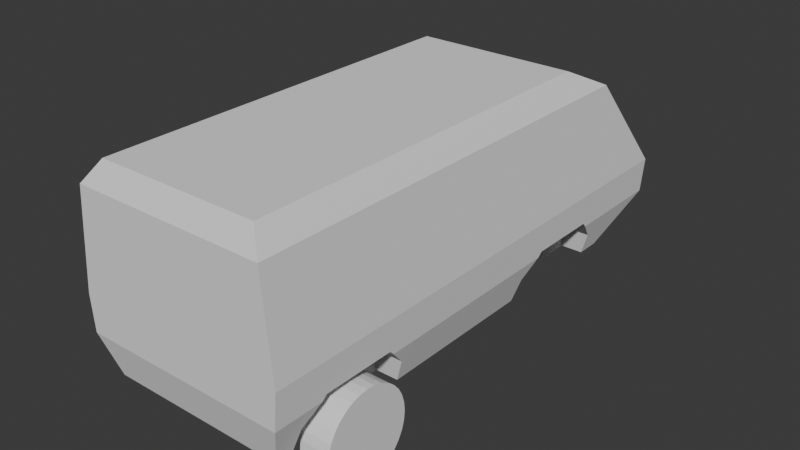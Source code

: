 # Source: armorvan.blend  (saved by Blender 4.0.36; exported with 4.5.12 LTS)
import bpy
from mathutils import Matrix  # noqa: F401  (used for matrix-valued properties, if any)

bpy.ops.wm.read_factory_settings(use_empty=True)
scene = bpy.context.scene
scene.name = 'Scene'

# ---- collections
col_collection = bpy.data.collections.new('Collection'); scene.collection.children.link(col_collection)

# ---- world
world_world = bpy.data.worlds.new('World'); scene.world = world_world
world_world.use_nodes = True; world_world.node_tree.nodes.clear()
_N = world_world.node_tree.nodes; _L = world_world.node_tree.links
n0 = _N.new('ShaderNodeOutputWorld'); n0.name = 'World Output'; n0.location = (300, 300)
n1 = _N.new('ShaderNodeBackground'); n1.name = 'Background'; n1.location = (10, 300)
n1.inputs[0].default_value = (0.05088, 0.05088, 0.05088, 1.0)
_L.new(n1.outputs[0], n0.inputs[0])
n0.is_active_output = True
world_world.color = (0.05088, 0.05088, 0.05088)
world_world.use_sun_shadow = False
world_world.sun_shadow_jitter_overblur = 0.0

# ---- meshes
me_cube_001 = bpy.data.meshes.new('Cube.001')
me_cube_001.from_pydata([(-0.9681, -2.999, -1.075), (-0.8813, -2.99, 1.075), (-0.9681, 1.887, -1.075), (-0.8813, 1.218, 1.075), (-1.147, -3.125, -0.2348), (-1.147, 2.55, -0.2348), (-1.116, 2.55, -0.6234), (-1.116, -3.125, -0.6234), (-1.046, -3.125, 0.8449), (-1.046, 1.706, 0.8367), (0.0, 1.887, -1.075), (0.0, 1.218, 1.075), (0.0, -2.999, -1.075), (0.0, -2.99, 1.075), (0.0, -3.125, -0.2348), (0.0, 2.55, -0.2348), (0.0, 2.55, -0.6234), (0.0, -3.125, -0.6234), (0.0, -3.125, 0.8449), (0.0, 1.706, 0.8367)], [], [(8, 1, 3, 9), (18, 13, 1, 8), (11, 3, 1, 13), (17, 14, 4, 7), (7, 4, 5, 6), (0, 7, 6, 2), (12, 17, 7, 0), (14, 18, 8, 4), (4, 8, 9, 5), (5, 9, 19, 15), (2, 6, 16, 10), (6, 5, 15, 16), (2, 10, 12, 0), (9, 3, 11, 19)])
_uv = me_cube_001.uv_layers.new(name='UVMap')
_uv.uv.foreach_set('vector', [0.5913, 0.0, 0.625, 0.0, 0.625, 0.25, 0.5913, 0.25, 0.5913, 0.875, 0.625, 0.875, 0.625, 1.0, 0.5913, 1.0, 0.75, 0.5, 0.875, 0.5, 0.875, 0.75, 0.75, 0.75, 0.4275, 0.875, 0.4651, 0.875, 0.4651, 1.0, 0.4275, 1.0, 0.4275, 0.0, 0.4651, 0.0, 0.4651, 0.25, 0.4275, 0.25, 0.375, 0.0, 0.4275, 0.0, 0.4275, 0.25, 0.375, 0.25, 0.375, 0.875, 0.4275, 0.875, 0.4275, 1.0, 0.375, 1.0, 0.4651, 0.875, 0.5913, 0.875, 0.5913, 1.0, 0.4651, 1.0, 0.4651, 0.0, 0.5913, 0.0, 0.5913, 0.25, 0.4651, 0.25, 0.4651, 0.25, 0.5913, 0.25, 0.5913, 0.375, 0.4651, 0.375, 0.375, 0.25, 0.4275, 0.25, 0.4275, 0.375, 0.375, 0.375, 0.4275, 0.25, 0.4651, 0.25, 0.4651, 0.375, 0.4275, 0.375, 0.125, 0.5, 0.25, 0.5, 0.25, 0.75, 0.125, 0.75, 0.5913, 0.25, 0.625, 0.25, 0.625, 0.375, 0.5913, 0.375])
me_cube_001.update()
me_cylinder = bpy.data.meshes.new('Cylinder')
me_cylinder.from_pydata([(-0.1618, 0.489, 1.192e-07), (0.1618, 0.489, 1.192e-07), (-0.1618, 0.4796, -0.09541), (0.1618, 0.4796, -0.09541), (-0.1618, 0.4518, -0.1871), (0.1618, 0.4518, -0.1871), (-0.1618, 0.4066, -0.2717), (0.1618, 0.4066, -0.2717), (-0.1618, 0.3458, -0.3458), (0.1618, 0.3458, -0.3458), (-0.1618, 0.2717, -0.4066), (0.1618, 0.2717, -0.4066), (-0.1618, 0.1871, -0.4518), (0.1618, 0.1871, -0.4518), (-0.1618, 0.09541, -0.4796), (0.1618, 0.09541, -0.4796), (-0.1618, -2.384e-07, -0.489), (0.1618, -2.384e-07, -0.489), (-0.1618, -0.09541, -0.4796), (0.1618, -0.09541, -0.4796), (-0.1618, -0.1871, -0.4518), (0.1618, -0.1871, -0.4518), (-0.1618, -0.2717, -0.4066), (0.1618, -0.2717, -0.4066), (-0.1618, -0.3458, -0.3458), (0.1618, -0.3458, -0.3458), (-0.1618, -0.4066, -0.2717), (0.1618, -0.4066, -0.2717), (-0.1618, -0.4518, -0.1871), (0.1618, -0.4518, -0.1871), (-0.1618, -0.4796, -0.09541), (0.1618, -0.4796, -0.09541), (-0.1618, -0.489, 1.192e-07), (0.1618, -0.489, 1.192e-07), (-0.1618, -0.4796, 0.09541), (0.1618, -0.4796, 0.09541), (-0.1618, -0.4518, 0.1871), (0.1618, -0.4518, 0.1871), (-0.1618, -0.4066, 0.2717), (0.1618, -0.4066, 0.2717), (-0.1618, -0.3458, 0.3458), (0.1618, -0.3458, 0.3458), (-0.1618, -0.2717, 0.4066), (0.1618, -0.2717, 0.4066), (-0.1618, -0.1871, 0.4518), (0.1618, -0.1871, 0.4518), (-0.1618, -0.09541, 0.4796), (0.1618, -0.09541, 0.4796), (-0.1618, -2.384e-07, 0.489), (0.1618, -2.384e-07, 0.489), (-0.1618, 0.09541, 0.4796), (0.1618, 0.09541, 0.4796), (-0.1618, 0.1871, 0.4518), (0.1618, 0.1871, 0.4518), (-0.1618, 0.2717, 0.4066), (0.1618, 0.2717, 0.4066), (-0.1618, 0.3458, 0.3458), (0.1618, 0.3458, 0.3458), (-0.1618, 0.4066, 0.2717), (0.1618, 0.4066, 0.2717), (-0.1618, 0.4518, 0.1871), (0.1618, 0.4518, 0.1871), (-0.1618, 0.4796, 0.09541), (0.1618, 0.4796, 0.09541)], [], [(0, 1, 3, 2), (2, 3, 5, 4), (4, 5, 7, 6), (6, 7, 9, 8), (8, 9, 11, 10), (10, 11, 13, 12), (12, 13, 15, 14), (14, 15, 17, 16), (16, 17, 19, 18), (18, 19, 21, 20), (20, 21, 23, 22), (22, 23, 25, 24), (24, 25, 27, 26), (26, 27, 29, 28), (28, 29, 31, 30), (30, 31, 33, 32), (32, 33, 35, 34), (34, 35, 37, 36), (36, 37, 39, 38), (38, 39, 41, 40), (40, 41, 43, 42), (42, 43, 45, 44), (44, 45, 47, 46), (46, 47, 49, 48), (48, 49, 51, 50), (50, 51, 53, 52), (52, 53, 55, 54), (54, 55, 57, 56), (56, 57, 59, 58), (58, 59, 61, 60), (3, 1, 63, 61, 59, 57, 55, 53, 51, 49, 47, 45, 43, 41, 39, 37, 35, 33, 31, 29, 27, 25, 23, 21, 19, 17, 15, 13, 11, 9, 7, 5), (60, 61, 63, 62), (62, 63, 1, 0), (0, 2, 4, 6, 8, 10, 12, 14, 16, 18, 20, 22, 24, 26, 28, 30, 32, 34, 36, 38, 40, 42, 44, 46, 48, 50, 52, 54, 56, 58, 60, 62)])
_uv = me_cylinder.uv_layers.new(name='UVMap')
_uv.uv.foreach_set('vector', [1.0, 0.5, 1.0, 1.0, 0.9688, 1.0, 0.9688, 0.5, 0.9688, 0.5, 0.9688, 1.0, 0.9375, 1.0, 0.9375, 0.5, 0.9375, 0.5, 0.9375, 1.0, 0.9062, 1.0, 0.9062, 0.5, 0.9062, 0.5, 0.9062, 1.0, 0.875, 1.0, 0.875, 0.5, 0.875, 0.5, 0.875, 1.0, 0.8438, 1.0, 0.8438, 0.5, 0.8438, 0.5, 0.8438, 1.0, 0.8125, 1.0, 0.8125, 0.5, 0.8125, 0.5, 0.8125, 1.0, 0.7812, 1.0, 0.7812, 0.5, 0.7812, 0.5, 0.7812, 1.0, 0.75, 1.0, 0.75, 0.5, 0.75, 0.5, 0.75, 1.0, 0.7188, 1.0, 0.7188, 0.5, 0.7188, 0.5, 0.7188, 1.0, 0.6875, 1.0, 0.6875, 0.5, 0.6875, 0.5, 0.6875, 1.0, 0.6562, 1.0, 0.6562, 0.5, 0.6562, 0.5, 0.6562, 1.0, 0.625, 1.0, 0.625, 0.5, 0.625, 0.5, 0.625, 1.0, 0.5938, 1.0, 0.5938, 0.5, 0.5938, 0.5, 0.5938, 1.0, 0.5625, 1.0, 0.5625, 0.5, 0.5625, 0.5, 0.5625, 1.0, 0.5312, 1.0, 0.5312, 0.5, 0.5312, 0.5, 0.5312, 1.0, 0.5, 1.0, 0.5, 0.5, 0.5, 0.5, 0.5, 1.0, 0.4688, 1.0, 0.4688, 0.5, 0.4688, 0.5, 0.4688, 1.0, 0.4375, 1.0, 0.4375, 0.5, 0.4375, 0.5, 0.4375, 1.0, 0.4062, 1.0, 0.4062, 0.5, 0.4062, 0.5, 0.4062, 1.0, 0.375, 1.0, 0.375, 0.5, 0.375, 0.5, 0.375, 1.0, 0.3438, 1.0, 0.3438, 0.5, 0.3438, 0.5, 0.3438, 1.0, 0.3125, 1.0, 0.3125, 0.5, 0.3125, 0.5, 0.3125, 1.0, 0.2812, 1.0, 0.2812, 0.5, 0.2812, 0.5, 0.2812, 1.0, 0.25, 1.0, 0.25, 0.5, 0.25, 0.5, 0.25, 1.0, 0.2188, 1.0, 0.2188, 0.5, 0.2188, 0.5, 0.2188, 1.0, 0.1875, 1.0, 0.1875, 0.5, 0.1875, 0.5, 0.1875, 1.0, 0.1562, 1.0, 0.1562, 0.5, 0.1562, 0.5, 0.1562, 1.0, 0.125, 1.0, 0.125, 0.5, 0.125, 0.5, 0.125, 1.0, 0.09375, 1.0, 0.09375, 0.5, 0.09375, 0.5, 0.09375, 1.0, 0.0625, 1.0, 0.0625, 0.5, 0.2968, 0.4854, 0.25, 0.49, 0.2032, 0.4854, 0.1582, 0.4717, 0.1167, 0.4496, 0.08029, 0.4197, 0.05045, 0.3833, 0.02827, 0.3418, 0.01461, 0.2968, 0.01, 0.25, 0.01461, 0.2032, 0.02827, 0.1582, 0.05045, 0.1167, 0.08029, 0.08029, 0.1167, 0.05045, 0.1582, 0.02827, 0.2032, 0.01461, 0.25, 0.01, 0.2968, 0.01461, 0.3418, 0.02827, 0.3833, 0.05045, 0.4197, 0.08029, 0.4496, 0.1167, 0.4717, 0.1582, 0.4854, 0.2032, 0.49, 0.25, 0.4854, 0.2968, 0.4717, 0.3418, 0.4496, 0.3833, 0.4197, 0.4197, 0.3833, 0.4496, 0.3418, 0.4717, 0.0625, 0.5, 0.0625, 1.0, 0.03125, 1.0, 0.03125, 0.5, 0.03125, 0.5, 0.03125, 1.0, 0.0, 1.0, 0.0, 0.5, 0.75, 0.49, 0.7968, 0.4854, 0.8418, 0.4717, 0.8833, 0.4496, 0.9197, 0.4197, 0.9496, 0.3833, 0.9717, 0.3418, 0.9854, 0.2968, 0.99, 0.25, 0.9854, 0.2032, 0.9717, 0.1582, 0.9496, 0.1167, 0.9197, 0.08029, 0.8833, 0.05045, 0.8418, 0.02827, 0.7968, 0.01461, 0.75, 0.01, 0.7032, 0.01461, 0.6582, 0.02827, 0.6167, 0.05045, 0.5803, 0.08029, 0.5504, 0.1167, 0.5283, 0.1582, 0.5146, 0.2032, 0.51, 0.25, 0.5146, 0.2968, 0.5283, 0.3418, 0.5504, 0.3833, 0.5803, 0.4197, 0.6167, 0.4496, 0.6582, 0.4717, 0.7032, 0.4854])
me_cylinder.update()
me_cylinder_002 = bpy.data.meshes.new('Cylinder.002')
me_cylinder_002.from_pydata([(-1.196, -1.658, -1.204), (-0.872, -1.658, -1.204), (-1.196, -1.667, -1.3), (-0.872, -1.667, -1.3), (-1.196, -1.695, -1.392), (-0.872, -1.695, -1.392), (-1.196, -1.74, -1.476), (-0.872, -1.74, -1.476), (-1.196, -1.801, -1.55), (-0.872, -1.801, -1.55), (-1.196, -1.875, -1.611), (-0.872, -1.875, -1.611), (-1.196, -1.96, -1.656), (-0.872, -1.96, -1.656), (-1.196, -2.051, -1.684), (-0.872, -2.051, -1.684), (-1.196, -2.147, -1.693), (-0.872, -2.147, -1.693), (-1.196, -2.242, -1.684), (-0.872, -2.242, -1.684), (-1.196, -2.334, -1.656), (-0.872, -2.334, -1.656), (-1.196, -2.418, -1.611), (-0.872, -2.418, -1.611), (-1.196, -2.493, -1.55), (-0.872, -2.493, -1.55), (-1.196, -2.553, -1.476), (-0.872, -2.553, -1.476), (-1.196, -2.599, -1.392), (-0.872, -2.599, -1.392), (-1.196, -2.626, -1.3), (-0.872, -2.626, -1.3), (-1.196, -2.636, -1.204), (-0.872, -2.636, -1.204), (-1.196, -2.626, -1.109), (-0.872, -2.626, -1.109), (-1.196, -2.599, -1.017), (-0.872, -2.599, -1.017), (-1.196, -2.553, -0.9327), (-0.872, -2.553, -0.9327), (-1.196, -2.493, -0.8586), (-0.872, -2.493, -0.8586), (-1.196, -2.418, -0.7978), (-0.872, -2.418, -0.7978), (-1.196, -2.334, -0.7526), (-0.872, -2.334, -0.7526), (-1.196, -2.242, -0.7248), (-0.872, -2.242, -0.7248), (-1.196, -2.147, -0.7154), (-0.872, -2.147, -0.7154), (-1.196, -2.051, -0.7248), (-0.872, -2.051, -0.7248), (-1.196, -1.96, -0.7526), (-0.872, -1.96, -0.7526), (-1.196, -1.875, -0.7978), (-0.872, -1.875, -0.7978), (-1.196, -1.801, -0.8586), (-0.872, -1.801, -0.8586), (-1.196, -1.74, -0.9327), (-0.872, -1.74, -0.9327), (-1.196, -1.695, -1.017), (-0.872, -1.695, -1.017), (-1.196, -1.667, -1.109), (-0.872, -1.667, -1.109)], [], [(0, 1, 3, 2), (2, 3, 5, 4), (4, 5, 7, 6), (6, 7, 9, 8), (8, 9, 11, 10), (10, 11, 13, 12), (12, 13, 15, 14), (14, 15, 17, 16), (16, 17, 19, 18), (18, 19, 21, 20), (20, 21, 23, 22), (22, 23, 25, 24), (24, 25, 27, 26), (26, 27, 29, 28), (28, 29, 31, 30), (30, 31, 33, 32), (32, 33, 35, 34), (34, 35, 37, 36), (36, 37, 39, 38), (38, 39, 41, 40), (40, 41, 43, 42), (42, 43, 45, 44), (44, 45, 47, 46), (46, 47, 49, 48), (48, 49, 51, 50), (50, 51, 53, 52), (52, 53, 55, 54), (54, 55, 57, 56), (56, 57, 59, 58), (58, 59, 61, 60), (3, 1, 63, 61, 59, 57, 55, 53, 51, 49, 47, 45, 43, 41, 39, 37, 35, 33, 31, 29, 27, 25, 23, 21, 19, 17, 15, 13, 11, 9, 7, 5), (60, 61, 63, 62), (62, 63, 1, 0), (0, 2, 4, 6, 8, 10, 12, 14, 16, 18, 20, 22, 24, 26, 28, 30, 32, 34, 36, 38, 40, 42, 44, 46, 48, 50, 52, 54, 56, 58, 60, 62)])
_uv = me_cylinder_002.uv_layers.new(name='UVMap')
_uv.uv.foreach_set('vector', [1.0, 0.5, 1.0, 1.0, 0.9688, 1.0, 0.9688, 0.5, 0.9688, 0.5, 0.9688, 1.0, 0.9375, 1.0, 0.9375, 0.5, 0.9375, 0.5, 0.9375, 1.0, 0.9062, 1.0, 0.9062, 0.5, 0.9062, 0.5, 0.9062, 1.0, 0.875, 1.0, 0.875, 0.5, 0.875, 0.5, 0.875, 1.0, 0.8438, 1.0, 0.8438, 0.5, 0.8438, 0.5, 0.8438, 1.0, 0.8125, 1.0, 0.8125, 0.5, 0.8125, 0.5, 0.8125, 1.0, 0.7812, 1.0, 0.7812, 0.5, 0.7812, 0.5, 0.7812, 1.0, 0.75, 1.0, 0.75, 0.5, 0.75, 0.5, 0.75, 1.0, 0.7188, 1.0, 0.7188, 0.5, 0.7188, 0.5, 0.7188, 1.0, 0.6875, 1.0, 0.6875, 0.5, 0.6875, 0.5, 0.6875, 1.0, 0.6562, 1.0, 0.6562, 0.5, 0.6562, 0.5, 0.6562, 1.0, 0.625, 1.0, 0.625, 0.5, 0.625, 0.5, 0.625, 1.0, 0.5938, 1.0, 0.5938, 0.5, 0.5938, 0.5, 0.5938, 1.0, 0.5625, 1.0, 0.5625, 0.5, 0.5625, 0.5, 0.5625, 1.0, 0.5312, 1.0, 0.5312, 0.5, 0.5312, 0.5, 0.5312, 1.0, 0.5, 1.0, 0.5, 0.5, 0.5, 0.5, 0.5, 1.0, 0.4688, 1.0, 0.4688, 0.5, 0.4688, 0.5, 0.4688, 1.0, 0.4375, 1.0, 0.4375, 0.5, 0.4375, 0.5, 0.4375, 1.0, 0.4062, 1.0, 0.4062, 0.5, 0.4062, 0.5, 0.4062, 1.0, 0.375, 1.0, 0.375, 0.5, 0.375, 0.5, 0.375, 1.0, 0.3438, 1.0, 0.3438, 0.5, 0.3438, 0.5, 0.3438, 1.0, 0.3125, 1.0, 0.3125, 0.5, 0.3125, 0.5, 0.3125, 1.0, 0.2812, 1.0, 0.2812, 0.5, 0.2812, 0.5, 0.2812, 1.0, 0.25, 1.0, 0.25, 0.5, 0.25, 0.5, 0.25, 1.0, 0.2188, 1.0, 0.2188, 0.5, 0.2188, 0.5, 0.2188, 1.0, 0.1875, 1.0, 0.1875, 0.5, 0.1875, 0.5, 0.1875, 1.0, 0.1562, 1.0, 0.1562, 0.5, 0.1562, 0.5, 0.1562, 1.0, 0.125, 1.0, 0.125, 0.5, 0.125, 0.5, 0.125, 1.0, 0.09375, 1.0, 0.09375, 0.5, 0.09375, 0.5, 0.09375, 1.0, 0.0625, 1.0, 0.0625, 0.5, 0.2968, 0.4854, 0.25, 0.49, 0.2032, 0.4854, 0.1582, 0.4717, 0.1167, 0.4496, 0.08029, 0.4197, 0.05045, 0.3833, 0.02827, 0.3418, 0.01461, 0.2968, 0.01, 0.25, 0.01461, 0.2032, 0.02827, 0.1582, 0.05045, 0.1167, 0.08029, 0.08029, 0.1167, 0.05045, 0.1582, 0.02827, 0.2032, 0.01461, 0.25, 0.01, 0.2968, 0.01461, 0.3418, 0.02827, 0.3833, 0.05045, 0.4197, 0.08029, 0.4496, 0.1167, 0.4717, 0.1582, 0.4854, 0.2032, 0.49, 0.25, 0.4854, 0.2968, 0.4717, 0.3418, 0.4496, 0.3833, 0.4197, 0.4197, 0.3833, 0.4496, 0.3418, 0.4717, 0.0625, 0.5, 0.0625, 1.0, 0.03125, 1.0, 0.03125, 0.5, 0.03125, 0.5, 0.03125, 1.0, 0.0, 1.0, 0.0, 0.5, 0.75, 0.49, 0.7968, 0.4854, 0.8418, 0.4717, 0.8833, 0.4496, 0.9197, 0.4197, 0.9496, 0.3833, 0.9717, 0.3418, 0.9854, 0.2968, 0.99, 0.25, 0.9854, 0.2032, 0.9717, 0.1582, 0.9496, 0.1167, 0.9197, 0.08029, 0.8833, 0.05045, 0.8418, 0.02827, 0.7968, 0.01461, 0.75, 0.01, 0.7032, 0.01461, 0.6582, 0.02827, 0.6167, 0.05045, 0.5803, 0.08029, 0.5504, 0.1167, 0.5283, 0.1582, 0.5146, 0.2032, 0.51, 0.25, 0.5146, 0.2968, 0.5283, 0.3418, 0.5504, 0.3833, 0.5803, 0.4197, 0.6167, 0.4496, 0.6582, 0.4717, 0.7032, 0.4854])
me_cylinder_002.update()
me_cube_002 = bpy.data.meshes.new('Cube.002')
me_cube_002.from_pydata([(-1.0, -1.132, 0.5504), (-1.0, -0.7125, 1.0), (-1.0, 1.132, 0.5504), (-1.0, 0.7125, 1.0), (1.0, -1.132, 0.5504), (1.0, -0.7125, 1.0), (1.0, 1.132, 0.5504), (1.0, 0.7125, 1.0), (-1.0, -1.237, -0.1523), (-1.0, 1.237, -0.1523), (1.0, -1.237, -0.1523), (1.0, 1.237, -0.1523)], [], [(0, 1, 3, 2), (2, 3, 7, 6), (6, 7, 5, 4), (4, 5, 1, 0), (4, 0, 8, 10), (7, 3, 1, 5), (9, 11, 10, 8), (2, 6, 11, 9), (0, 2, 9, 8), (6, 4, 10, 11)])
_uv = me_cube_002.uv_layers.new(name='UVMap')
_uv.uv.foreach_set('vector', [0.375, 0.0, 0.625, 0.0, 0.625, 0.25, 0.375, 0.25, 0.375, 0.25, 0.625, 0.25, 0.625, 0.5, 0.375, 0.5, 0.375, 0.5, 0.625, 0.5, 0.625, 0.75, 0.375, 0.75, 0.375, 0.75, 0.625, 0.75, 0.625, 1.0, 0.375, 1.0, 0.375, 0.75, 0.375, 1.0, 0.375, 1.0, 0.375, 0.75, 0.625, 0.5, 0.875, 0.5, 0.875, 0.75, 0.625, 0.75, 0.125, 0.5, 0.375, 0.5, 0.375, 0.75, 0.125, 0.75, 0.375, 0.25, 0.375, 0.5, 0.375, 0.5, 0.375, 0.25, 0.375, 0.0, 0.375, 0.25, 0.375, 0.25, 0.375, 0.0, 0.375, 0.5, 0.375, 0.75, 0.375, 0.75, 0.375, 0.5])
me_cube_002.update()

# ---- objects
ob_cube = bpy.data.objects.new('Cube', me_cube_001)
ob_cylinder = bpy.data.objects.new('Cylinder', me_cylinder)
ob_cylinder_001 = bpy.data.objects.new('Cylinder.001', me_cylinder_002)
ob_cube_001 = bpy.data.objects.new('Cube.001', me_cube_002)

# ---- transforms, parenting, visibility, modifiers, constraints
ob_cube.location = (0.0, 0.0, 0.0)
_m = ob_cube.modifiers.new('Boolean', 'BOOLEAN')
_m.object = ob_cube_001
_m = ob_cube.modifiers.new('Mirror', 'MIRROR')
ob_cylinder.location = (0.0, 0.0, 0.0)
ob_cylinder_001.location = (0.0, 0.0, 0.0)
_m = ob_cylinder_001.modifiers.new('Mirror', 'MIRROR')
_m.mirror_object = ob_cube
ob_cube_001.location = (-1.274, 0.9571, -1.127)
ob_cube_001.scale = (0.5538, 0.5538, 0.5538)
ob_cube_001.hide_render = True
_m = ob_cube_001.modifiers.new('Mirror', 'MIRROR')
_m.mirror_object = ob_cube
_m = ob_cube_001.modifiers.new('Array', 'ARRAY')
_m.relative_offset_displace = (0.0, -2.27, 0.0)

# ---- collection membership
col_collection.objects.link(ob_cube)
col_collection.objects.link(ob_cylinder)
col_collection.objects.link(ob_cylinder_001)
col_collection.objects.link(ob_cube_001)

# ---- scene / render settings (as saved in the file)
scene.frame_start = 1; scene.frame_end = 250; scene.frame_set(1)
scene.render.engine = 'BLENDER_EEVEE_NEXT'
scene.cycles.sampling_pattern = 'TABULATED_SOBOL'
bpy.context.view_layer.update()

# ---- added for rendering (the .blend has no active camera and no usable light): camera, sun
cam_auto = bpy.data.cameras.new('AutoCamera')
cam_auto.lens = 50.0
cam_auto.sensor_width = 36.0
cam_auto.clip_end = 1000.0
ob_auto_camera = bpy.data.objects.new('AutoCamera', cam_auto)
scene.collection.objects.link(ob_auto_camera)
ob_auto_camera.location = (6.24695, -7.7838, 4.68832)
ob_auto_camera.rotation_euler = (1.09748, -7.21219e-08, 0.694738)
scene.camera = ob_auto_camera
light_auto_sun = bpy.data.lights.new('AutoSun', 'SUN')
light_auto_sun.energy = 3.0
light_auto_sun.angle = 0.0523599
ob_auto_sun = bpy.data.objects.new('AutoSun', light_auto_sun)
scene.collection.objects.link(ob_auto_sun)
ob_auto_sun.rotation_euler = (0.872665, 0.174533, 0.523599)
bpy.context.view_layer.update()

